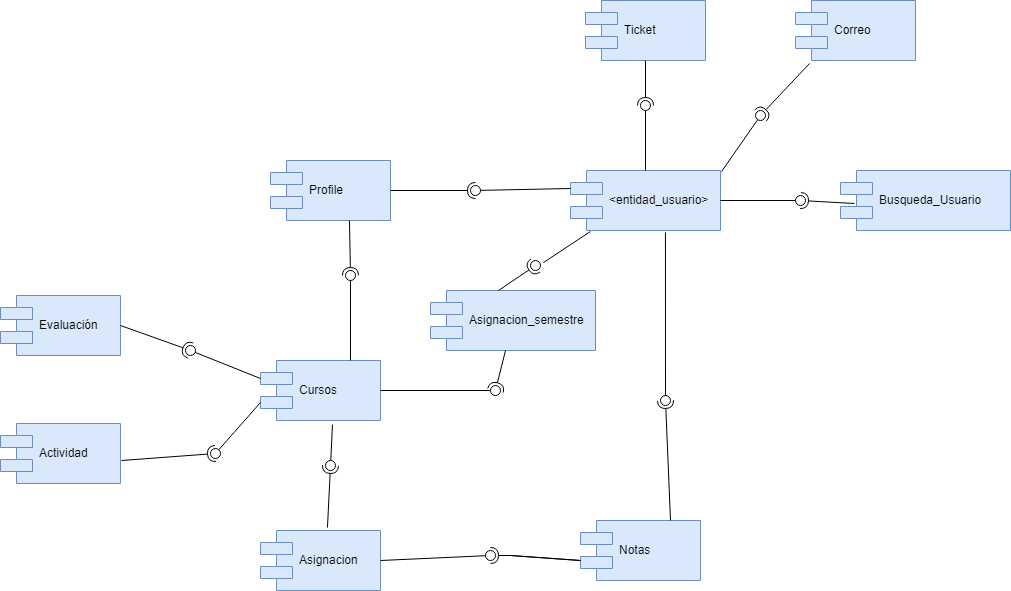

The diagram above was exported from draw.io. Its source (the exported page's mxGraphModel, read from the mxfile embedded in the PNG):
<mxGraphModel dx="2023" dy="1322" grid="1" gridSize="10" guides="1" tooltips="1" connect="1" arrows="1" fold="1" page="1" pageScale="1" pageWidth="1169" pageHeight="826" background="#ffffff" math="0" shadow="0">
  <root>
    <mxCell id="0" />
    <mxCell id="1" parent="0" />
    <mxCell id="bjGDes512HJK8Bnqqdk6-41" value="Profile" style="shape=component;align=left;spacingLeft=36;fillColor=#dae8fc;strokeColor=#6c8ebf;" vertex="1" parent="1">
      <mxGeometry x="180" y="90" width="120" height="60" as="geometry" />
    </mxCell>
    <mxCell id="bjGDes512HJK8Bnqqdk6-42" value="&lt;entidad_usuario&gt;" style="shape=component;align=left;spacingLeft=36;fillColor=#dae8fc;strokeColor=#6c8ebf;" vertex="1" parent="1">
      <mxGeometry x="480" y="100" width="150" height="60" as="geometry" />
    </mxCell>
    <mxCell id="bjGDes512HJK8Bnqqdk6-43" value="" style="rounded=0;orthogonalLoop=1;jettySize=auto;html=1;endArrow=none;endFill=0;exitX=0;exitY=0.3;exitDx=0;exitDy=0;" edge="1" target="bjGDes512HJK8Bnqqdk6-45" parent="1" source="bjGDes512HJK8Bnqqdk6-42">
      <mxGeometry relative="1" as="geometry">
        <mxPoint x="360" y="215" as="sourcePoint" />
      </mxGeometry>
    </mxCell>
    <mxCell id="bjGDes512HJK8Bnqqdk6-44" value="" style="rounded=0;orthogonalLoop=1;jettySize=auto;html=1;endArrow=halfCircle;endFill=0;entryX=0.5;entryY=0.5;entryDx=0;entryDy=0;endSize=6;strokeWidth=1;exitX=1;exitY=0.5;exitDx=0;exitDy=0;" edge="1" target="bjGDes512HJK8Bnqqdk6-45" parent="1" source="bjGDes512HJK8Bnqqdk6-41">
      <mxGeometry relative="1" as="geometry">
        <mxPoint x="400" y="215" as="sourcePoint" />
      </mxGeometry>
    </mxCell>
    <mxCell id="bjGDes512HJK8Bnqqdk6-45" value="" style="ellipse;whiteSpace=wrap;html=1;fontFamily=Helvetica;fontSize=12;fontColor=#000000;align=center;strokeColor=#000000;fillColor=#ffffff;points=[];aspect=fixed;resizable=0;" vertex="1" parent="1">
      <mxGeometry x="380" y="115" width="10" height="10" as="geometry" />
    </mxCell>
    <mxCell id="bjGDes512HJK8Bnqqdk6-46" value="Cursos" style="shape=component;align=left;spacingLeft=36;fillColor=#dae8fc;strokeColor=#6c8ebf;" vertex="1" parent="1">
      <mxGeometry x="170" y="290" width="120" height="60" as="geometry" />
    </mxCell>
    <mxCell id="bjGDes512HJK8Bnqqdk6-47" value="" style="rounded=0;orthogonalLoop=1;jettySize=auto;html=1;endArrow=none;endFill=0;exitX=0.75;exitY=0;exitDx=0;exitDy=0;" edge="1" target="bjGDes512HJK8Bnqqdk6-49" parent="1" source="bjGDes512HJK8Bnqqdk6-46">
      <mxGeometry relative="1" as="geometry">
        <mxPoint x="240" y="205" as="sourcePoint" />
      </mxGeometry>
    </mxCell>
    <mxCell id="bjGDes512HJK8Bnqqdk6-48" value="" style="rounded=0;orthogonalLoop=1;jettySize=auto;html=1;endArrow=halfCircle;endFill=0;entryX=0.5;entryY=0.5;entryDx=0;entryDy=0;endSize=6;strokeWidth=1;exitX=0.658;exitY=1;exitDx=0;exitDy=0;exitPerimeter=0;" edge="1" target="bjGDes512HJK8Bnqqdk6-49" parent="1" source="bjGDes512HJK8Bnqqdk6-41">
      <mxGeometry relative="1" as="geometry">
        <mxPoint x="280" y="205" as="sourcePoint" />
      </mxGeometry>
    </mxCell>
    <mxCell id="bjGDes512HJK8Bnqqdk6-49" value="" style="ellipse;whiteSpace=wrap;html=1;fontFamily=Helvetica;fontSize=12;fontColor=#000000;align=center;strokeColor=#000000;fillColor=#ffffff;points=[];aspect=fixed;resizable=0;" vertex="1" parent="1">
      <mxGeometry x="255" y="200" width="10" height="10" as="geometry" />
    </mxCell>
    <mxCell id="bjGDes512HJK8Bnqqdk6-50" value="Asignacion" style="shape=component;align=left;spacingLeft=36;fillColor=#dae8fc;strokeColor=#6c8ebf;" vertex="1" parent="1">
      <mxGeometry x="170" y="460" width="120" height="60" as="geometry" />
    </mxCell>
    <mxCell id="bjGDes512HJK8Bnqqdk6-51" value="" style="rounded=0;orthogonalLoop=1;jettySize=auto;html=1;endArrow=none;endFill=0;exitX=0.6;exitY=1.067;exitDx=0;exitDy=0;exitPerimeter=0;" edge="1" target="bjGDes512HJK8Bnqqdk6-53" parent="1" source="bjGDes512HJK8Bnqqdk6-46">
      <mxGeometry relative="1" as="geometry">
        <mxPoint x="220" y="395" as="sourcePoint" />
      </mxGeometry>
    </mxCell>
    <mxCell id="bjGDes512HJK8Bnqqdk6-52" value="" style="rounded=0;orthogonalLoop=1;jettySize=auto;html=1;endArrow=halfCircle;endFill=0;entryX=0.5;entryY=0.5;entryDx=0;entryDy=0;endSize=6;strokeWidth=1;exitX=0.558;exitY=-0.05;exitDx=0;exitDy=0;exitPerimeter=0;" edge="1" target="bjGDes512HJK8Bnqqdk6-53" parent="1" source="bjGDes512HJK8Bnqqdk6-50">
      <mxGeometry relative="1" as="geometry">
        <mxPoint x="260" y="395" as="sourcePoint" />
      </mxGeometry>
    </mxCell>
    <mxCell id="bjGDes512HJK8Bnqqdk6-53" value="" style="ellipse;whiteSpace=wrap;html=1;fontFamily=Helvetica;fontSize=12;fontColor=#000000;align=center;strokeColor=#000000;fillColor=#ffffff;points=[];aspect=fixed;resizable=0;" vertex="1" parent="1">
      <mxGeometry x="235" y="390" width="10" height="10" as="geometry" />
    </mxCell>
    <mxCell id="bjGDes512HJK8Bnqqdk6-54" value="Busqueda_Usuario" style="shape=component;align=left;spacingLeft=36;fillColor=#dae8fc;strokeColor=#6c8ebf;" vertex="1" parent="1">
      <mxGeometry x="750" y="100" width="170" height="60" as="geometry" />
    </mxCell>
    <mxCell id="bjGDes512HJK8Bnqqdk6-55" value="" style="rounded=0;orthogonalLoop=1;jettySize=auto;html=1;endArrow=none;endFill=0;exitX=1;exitY=0.5;exitDx=0;exitDy=0;" edge="1" target="bjGDes512HJK8Bnqqdk6-57" parent="1" source="bjGDes512HJK8Bnqqdk6-42">
      <mxGeometry relative="1" as="geometry">
        <mxPoint x="690" y="130" as="sourcePoint" />
      </mxGeometry>
    </mxCell>
    <mxCell id="bjGDes512HJK8Bnqqdk6-56" value="" style="rounded=0;orthogonalLoop=1;jettySize=auto;html=1;endArrow=halfCircle;endFill=0;entryX=0.5;entryY=0.5;entryDx=0;entryDy=0;endSize=6;strokeWidth=1;exitX=0.082;exitY=0.55;exitDx=0;exitDy=0;exitPerimeter=0;" edge="1" target="bjGDes512HJK8Bnqqdk6-57" parent="1" source="bjGDes512HJK8Bnqqdk6-54">
      <mxGeometry relative="1" as="geometry">
        <mxPoint x="730" y="130" as="sourcePoint" />
      </mxGeometry>
    </mxCell>
    <mxCell id="bjGDes512HJK8Bnqqdk6-57" value="" style="ellipse;whiteSpace=wrap;html=1;fontFamily=Helvetica;fontSize=12;fontColor=#000000;align=center;strokeColor=#000000;fillColor=#ffffff;points=[];aspect=fixed;resizable=0;" vertex="1" parent="1">
      <mxGeometry x="705" y="125" width="10" height="10" as="geometry" />
    </mxCell>
    <mxCell id="bjGDes512HJK8Bnqqdk6-58" value="Asignacion_semestre" style="shape=component;align=left;spacingLeft=36;fillColor=#dae8fc;strokeColor=#6c8ebf;" vertex="1" parent="1">
      <mxGeometry x="340" y="220" width="165" height="60" as="geometry" />
    </mxCell>
    <mxCell id="bjGDes512HJK8Bnqqdk6-59" value="" style="rounded=0;orthogonalLoop=1;jettySize=auto;html=1;endArrow=none;endFill=0;exitX=0.133;exitY=1.017;exitDx=0;exitDy=0;exitPerimeter=0;entryX=1.3;entryY=0.2;entryDx=0;entryDy=0;entryPerimeter=0;" edge="1" target="bjGDes512HJK8Bnqqdk6-61" parent="1" source="bjGDes512HJK8Bnqqdk6-42">
      <mxGeometry relative="1" as="geometry">
        <mxPoint x="535" y="215" as="sourcePoint" />
        <mxPoint x="552" y="210" as="targetPoint" />
      </mxGeometry>
    </mxCell>
    <mxCell id="bjGDes512HJK8Bnqqdk6-60" value="" style="rounded=0;orthogonalLoop=1;jettySize=auto;html=1;endArrow=halfCircle;endFill=0;entryX=0.5;entryY=0.5;entryDx=0;entryDy=0;endSize=6;strokeWidth=1;exitX=0.412;exitY=0;exitDx=0;exitDy=0;exitPerimeter=0;" edge="1" target="bjGDes512HJK8Bnqqdk6-61" parent="1" source="bjGDes512HJK8Bnqqdk6-58">
      <mxGeometry relative="1" as="geometry">
        <mxPoint x="575" y="215" as="sourcePoint" />
      </mxGeometry>
    </mxCell>
    <mxCell id="bjGDes512HJK8Bnqqdk6-61" value="" style="ellipse;whiteSpace=wrap;html=1;fontFamily=Helvetica;fontSize=12;fontColor=#000000;align=center;strokeColor=#000000;fillColor=#ffffff;points=[];aspect=fixed;resizable=0;" vertex="1" parent="1">
      <mxGeometry x="440" y="190" width="10" height="10" as="geometry" />
    </mxCell>
    <mxCell id="bjGDes512HJK8Bnqqdk6-62" value="" style="rounded=0;orthogonalLoop=1;jettySize=auto;html=1;endArrow=none;endFill=0;exitX=1;exitY=0.5;exitDx=0;exitDy=0;" edge="1" target="bjGDes512HJK8Bnqqdk6-64" parent="1" source="bjGDes512HJK8Bnqqdk6-46">
      <mxGeometry relative="1" as="geometry">
        <mxPoint x="385" y="320" as="sourcePoint" />
      </mxGeometry>
    </mxCell>
    <mxCell id="bjGDes512HJK8Bnqqdk6-63" value="" style="rounded=0;orthogonalLoop=1;jettySize=auto;html=1;endArrow=halfCircle;endFill=0;entryX=0.5;entryY=0.5;entryDx=0;entryDy=0;endSize=6;strokeWidth=1;" edge="1" target="bjGDes512HJK8Bnqqdk6-64" parent="1" source="bjGDes512HJK8Bnqqdk6-58">
      <mxGeometry relative="1" as="geometry">
        <mxPoint x="425" y="320" as="sourcePoint" />
      </mxGeometry>
    </mxCell>
    <mxCell id="bjGDes512HJK8Bnqqdk6-64" value="" style="ellipse;whiteSpace=wrap;html=1;fontFamily=Helvetica;fontSize=12;fontColor=#000000;align=center;strokeColor=#000000;fillColor=#ffffff;points=[];aspect=fixed;resizable=0;" vertex="1" parent="1">
      <mxGeometry x="400" y="315" width="10" height="10" as="geometry" />
    </mxCell>
    <mxCell id="bjGDes512HJK8Bnqqdk6-65" value="Ticket" style="shape=component;align=left;spacingLeft=36;fillColor=#dae8fc;strokeColor=#6c8ebf;" vertex="1" parent="1">
      <mxGeometry x="495" y="-70" width="120" height="60" as="geometry" />
    </mxCell>
    <mxCell id="bjGDes512HJK8Bnqqdk6-66" value="" style="rounded=0;orthogonalLoop=1;jettySize=auto;html=1;endArrow=none;endFill=0;exitX=0.5;exitY=0;exitDx=0;exitDy=0;" edge="1" target="bjGDes512HJK8Bnqqdk6-68" parent="1" source="bjGDes512HJK8Bnqqdk6-42">
      <mxGeometry relative="1" as="geometry">
        <mxPoint x="535" y="35" as="sourcePoint" />
      </mxGeometry>
    </mxCell>
    <mxCell id="bjGDes512HJK8Bnqqdk6-67" value="" style="rounded=0;orthogonalLoop=1;jettySize=auto;html=1;endArrow=halfCircle;endFill=0;entryX=0.5;entryY=0.5;entryDx=0;entryDy=0;endSize=6;strokeWidth=1;exitX=0.5;exitY=1;exitDx=0;exitDy=0;" edge="1" target="bjGDes512HJK8Bnqqdk6-68" parent="1" source="bjGDes512HJK8Bnqqdk6-65">
      <mxGeometry relative="1" as="geometry">
        <mxPoint x="575" y="35" as="sourcePoint" />
      </mxGeometry>
    </mxCell>
    <mxCell id="bjGDes512HJK8Bnqqdk6-68" value="" style="ellipse;whiteSpace=wrap;html=1;fontFamily=Helvetica;fontSize=12;fontColor=#000000;align=center;strokeColor=#000000;fillColor=#ffffff;points=[];aspect=fixed;resizable=0;" vertex="1" parent="1">
      <mxGeometry x="550" y="30" width="10" height="10" as="geometry" />
    </mxCell>
    <mxCell id="bjGDes512HJK8Bnqqdk6-69" value="Evaluación" style="shape=component;align=left;spacingLeft=36;fillColor=#dae8fc;strokeColor=#6c8ebf;" vertex="1" parent="1">
      <mxGeometry x="-90" y="225" width="120" height="60" as="geometry" />
    </mxCell>
    <mxCell id="bjGDes512HJK8Bnqqdk6-70" value="Actividad" style="shape=component;align=left;spacingLeft=36;fillColor=#dae8fc;strokeColor=#6c8ebf;" vertex="1" parent="1">
      <mxGeometry x="-90" y="353" width="120" height="60" as="geometry" />
    </mxCell>
    <mxCell id="bjGDes512HJK8Bnqqdk6-71" value="" style="rounded=0;orthogonalLoop=1;jettySize=auto;html=1;endArrow=none;endFill=0;exitX=0;exitY=0.3;exitDx=0;exitDy=0;" edge="1" target="bjGDes512HJK8Bnqqdk6-73" parent="1" source="bjGDes512HJK8Bnqqdk6-46">
      <mxGeometry relative="1" as="geometry">
        <mxPoint x="80" y="280" as="sourcePoint" />
      </mxGeometry>
    </mxCell>
    <mxCell id="bjGDes512HJK8Bnqqdk6-72" value="" style="rounded=0;orthogonalLoop=1;jettySize=auto;html=1;endArrow=halfCircle;endFill=0;entryX=0.5;entryY=0.5;entryDx=0;entryDy=0;endSize=6;strokeWidth=1;exitX=1;exitY=0.5;exitDx=0;exitDy=0;" edge="1" target="bjGDes512HJK8Bnqqdk6-73" parent="1" source="bjGDes512HJK8Bnqqdk6-69">
      <mxGeometry relative="1" as="geometry">
        <mxPoint x="120" y="280" as="sourcePoint" />
      </mxGeometry>
    </mxCell>
    <mxCell id="bjGDes512HJK8Bnqqdk6-73" value="" style="ellipse;whiteSpace=wrap;html=1;fontFamily=Helvetica;fontSize=12;fontColor=#000000;align=center;strokeColor=#000000;fillColor=#ffffff;points=[];aspect=fixed;resizable=0;" vertex="1" parent="1">
      <mxGeometry x="95" y="275" width="10" height="10" as="geometry" />
    </mxCell>
    <mxCell id="bjGDes512HJK8Bnqqdk6-74" value="" style="rounded=0;orthogonalLoop=1;jettySize=auto;html=1;endArrow=none;endFill=0;exitX=0;exitY=0.7;exitDx=0;exitDy=0;" edge="1" target="bjGDes512HJK8Bnqqdk6-76" parent="1" source="bjGDes512HJK8Bnqqdk6-46">
      <mxGeometry relative="1" as="geometry">
        <mxPoint x="120" y="340" as="sourcePoint" />
      </mxGeometry>
    </mxCell>
    <mxCell id="bjGDes512HJK8Bnqqdk6-75" value="" style="rounded=0;orthogonalLoop=1;jettySize=auto;html=1;endArrow=halfCircle;endFill=0;entryX=0.5;entryY=0.5;entryDx=0;entryDy=0;endSize=6;strokeWidth=1;exitX=1.008;exitY=0.617;exitDx=0;exitDy=0;exitPerimeter=0;" edge="1" target="bjGDes512HJK8Bnqqdk6-76" parent="1" source="bjGDes512HJK8Bnqqdk6-70">
      <mxGeometry relative="1" as="geometry">
        <mxPoint x="145" y="383" as="sourcePoint" />
      </mxGeometry>
    </mxCell>
    <mxCell id="bjGDes512HJK8Bnqqdk6-76" value="" style="ellipse;whiteSpace=wrap;html=1;fontFamily=Helvetica;fontSize=12;fontColor=#000000;align=center;strokeColor=#000000;fillColor=#ffffff;points=[];aspect=fixed;resizable=0;" vertex="1" parent="1">
      <mxGeometry x="120" y="378" width="10" height="10" as="geometry" />
    </mxCell>
    <mxCell id="bjGDes512HJK8Bnqqdk6-77" value="Correo" style="shape=component;align=left;spacingLeft=36;fillColor=#dae8fc;strokeColor=#6c8ebf;" vertex="1" parent="1">
      <mxGeometry x="705" y="-70" width="120" height="60" as="geometry" />
    </mxCell>
    <mxCell id="bjGDes512HJK8Bnqqdk6-78" value="" style="rounded=0;orthogonalLoop=1;jettySize=auto;html=1;endArrow=none;endFill=0;exitX=1.007;exitY=0.017;exitDx=0;exitDy=0;exitPerimeter=0;" edge="1" target="bjGDes512HJK8Bnqqdk6-80" parent="1" source="bjGDes512HJK8Bnqqdk6-42">
      <mxGeometry relative="1" as="geometry">
        <mxPoint x="650" y="45" as="sourcePoint" />
      </mxGeometry>
    </mxCell>
    <mxCell id="bjGDes512HJK8Bnqqdk6-79" value="" style="rounded=0;orthogonalLoop=1;jettySize=auto;html=1;endArrow=halfCircle;endFill=0;entryX=0.5;entryY=0.5;entryDx=0;entryDy=0;endSize=6;strokeWidth=1;exitX=0.117;exitY=1.05;exitDx=0;exitDy=0;exitPerimeter=0;" edge="1" target="bjGDes512HJK8Bnqqdk6-80" parent="1" source="bjGDes512HJK8Bnqqdk6-77">
      <mxGeometry relative="1" as="geometry">
        <mxPoint x="690" y="45" as="sourcePoint" />
      </mxGeometry>
    </mxCell>
    <mxCell id="bjGDes512HJK8Bnqqdk6-80" value="" style="ellipse;whiteSpace=wrap;html=1;fontFamily=Helvetica;fontSize=12;fontColor=#000000;align=center;strokeColor=#000000;fillColor=#ffffff;points=[];aspect=fixed;resizable=0;" vertex="1" parent="1">
      <mxGeometry x="665" y="40" width="10" height="10" as="geometry" />
    </mxCell>
    <mxCell id="bjGDes512HJK8Bnqqdk6-81" value="Notas" style="shape=component;align=left;spacingLeft=36;fillColor=#dae8fc;strokeColor=#6c8ebf;" vertex="1" parent="1">
      <mxGeometry x="490" y="450" width="120" height="60" as="geometry" />
    </mxCell>
    <mxCell id="bjGDes512HJK8Bnqqdk6-84" value="" style="rounded=0;orthogonalLoop=1;jettySize=auto;html=1;endArrow=none;endFill=0;exitX=0.633;exitY=1.033;exitDx=0;exitDy=0;exitPerimeter=0;" edge="1" target="bjGDes512HJK8Bnqqdk6-86" parent="1" source="bjGDes512HJK8Bnqqdk6-42">
      <mxGeometry relative="1" as="geometry">
        <mxPoint x="555" y="330" as="sourcePoint" />
      </mxGeometry>
    </mxCell>
    <mxCell id="bjGDes512HJK8Bnqqdk6-85" value="" style="rounded=0;orthogonalLoop=1;jettySize=auto;html=1;endArrow=halfCircle;endFill=0;entryX=0.5;entryY=0.5;entryDx=0;entryDy=0;endSize=6;strokeWidth=1;exitX=0.75;exitY=0;exitDx=0;exitDy=0;" edge="1" target="bjGDes512HJK8Bnqqdk6-86" parent="1" source="bjGDes512HJK8Bnqqdk6-81">
      <mxGeometry relative="1" as="geometry">
        <mxPoint x="595" y="330" as="sourcePoint" />
      </mxGeometry>
    </mxCell>
    <mxCell id="bjGDes512HJK8Bnqqdk6-86" value="" style="ellipse;whiteSpace=wrap;html=1;fontFamily=Helvetica;fontSize=12;fontColor=#000000;align=center;strokeColor=#000000;fillColor=#ffffff;points=[];aspect=fixed;resizable=0;" vertex="1" parent="1">
      <mxGeometry x="570" y="325" width="10" height="10" as="geometry" />
    </mxCell>
    <mxCell id="bjGDes512HJK8Bnqqdk6-87" value="" style="rounded=0;orthogonalLoop=1;jettySize=auto;html=1;endArrow=none;endFill=0;exitX=1;exitY=0.5;exitDx=0;exitDy=0;" edge="1" target="bjGDes512HJK8Bnqqdk6-89" parent="1" source="bjGDes512HJK8Bnqqdk6-50">
      <mxGeometry relative="1" as="geometry">
        <mxPoint x="380" y="485" as="sourcePoint" />
      </mxGeometry>
    </mxCell>
    <mxCell id="bjGDes512HJK8Bnqqdk6-88" value="" style="rounded=0;orthogonalLoop=1;jettySize=auto;html=1;endArrow=halfCircle;endFill=0;entryX=0.5;entryY=0.5;entryDx=0;entryDy=0;endSize=6;strokeWidth=1;" edge="1" target="bjGDes512HJK8Bnqqdk6-89" parent="1">
      <mxGeometry relative="1" as="geometry">
        <mxPoint x="420" y="485" as="sourcePoint" />
        <Array as="points">
          <mxPoint x="490" y="490" />
          <mxPoint x="420" y="485" />
        </Array>
      </mxGeometry>
    </mxCell>
    <mxCell id="bjGDes512HJK8Bnqqdk6-89" value="" style="ellipse;whiteSpace=wrap;html=1;fontFamily=Helvetica;fontSize=12;fontColor=#000000;align=center;strokeColor=#000000;fillColor=#ffffff;points=[];aspect=fixed;resizable=0;" vertex="1" parent="1">
      <mxGeometry x="395" y="480" width="10" height="10" as="geometry" />
    </mxCell>
  </root>
</mxGraphModel>